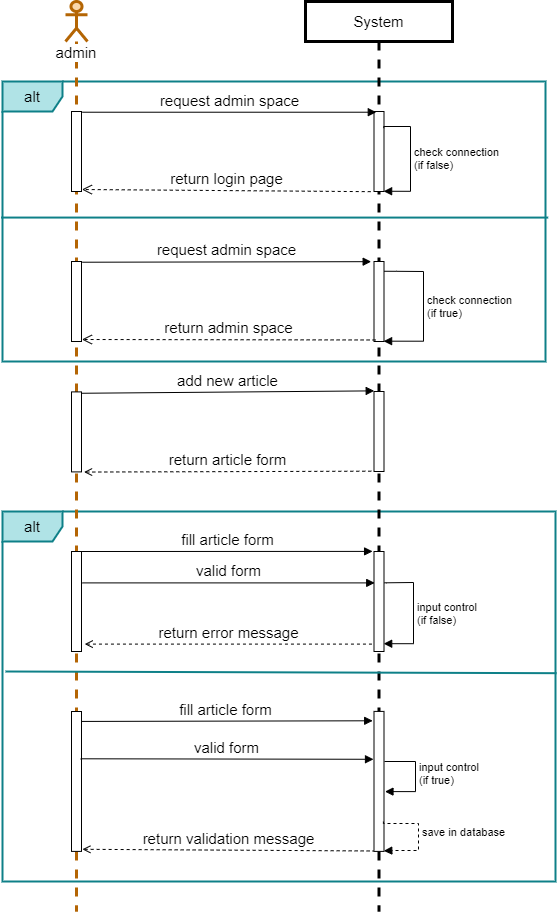

The diagram above was exported from draw.io. Its source (the exported page's mxGraphModel, read from the mxfile embedded in the PNG):
<mxGraphModel dx="782" dy="437" grid="1" gridSize="10" guides="1" tooltips="1" connect="1" arrows="1" fold="1" page="1" pageScale="1" pageWidth="827" pageHeight="1169" math="0" shadow="0">
  <root>
    <mxCell id="0" />
    <mxCell id="1" parent="0" />
    <mxCell id="aj6037q06_IIKeufyZ19-1" value="alt" style="shape=umlFrame;whiteSpace=wrap;html=1;fontSize=15;strokeWidth=2;fillColor=#b0e3e6;strokeColor=#0e8088;" parent="1" vertex="1">
      <mxGeometry x="27" y="560" width="553" height="370" as="geometry" />
    </mxCell>
    <mxCell id="aj6037q06_IIKeufyZ19-2" value="alt" style="shape=umlFrame;whiteSpace=wrap;html=1;fontSize=15;strokeWidth=2;fillColor=#b0e3e6;strokeColor=#0e8088;" parent="1" vertex="1">
      <mxGeometry x="27" y="130" width="543" height="280" as="geometry" />
    </mxCell>
    <mxCell id="aj6037q06_IIKeufyZ19-3" value="admin" style="shape=umlLifeline;participant=umlActor;perimeter=lifelinePerimeter;whiteSpace=wrap;html=1;container=1;collapsible=0;recursiveResize=0;verticalAlign=top;spacingTop=36;labelBackgroundColor=#ffffff;outlineConnect=0;fontSize=15;fillColor=#fad7ac;strokeColor=#b46504;strokeWidth=3;" parent="1" vertex="1">
      <mxGeometry x="90" y="50" width="22" height="910" as="geometry" />
    </mxCell>
    <mxCell id="aj6037q06_IIKeufyZ19-7" value="" style="html=1;points=[];perimeter=orthogonalPerimeter;fontSize=15;" parent="aj6037q06_IIKeufyZ19-3" vertex="1">
      <mxGeometry x="6" y="550" width="10" height="100" as="geometry" />
    </mxCell>
    <mxCell id="aj6037q06_IIKeufyZ19-8" value="" style="html=1;points=[];perimeter=orthogonalPerimeter;fontSize=15;" parent="aj6037q06_IIKeufyZ19-3" vertex="1">
      <mxGeometry x="6" y="110" width="10" height="80" as="geometry" />
    </mxCell>
    <mxCell id="aj6037q06_IIKeufyZ19-9" value="" style="html=1;points=[];perimeter=orthogonalPerimeter;fontSize=15;" parent="aj6037q06_IIKeufyZ19-3" vertex="1">
      <mxGeometry x="6" y="260" width="10" height="80" as="geometry" />
    </mxCell>
    <mxCell id="aj6037q06_IIKeufyZ19-10" value="" style="html=1;points=[];perimeter=orthogonalPerimeter;fontSize=15;" parent="aj6037q06_IIKeufyZ19-3" vertex="1">
      <mxGeometry x="6" y="710" width="10" height="139.9" as="geometry" />
    </mxCell>
    <mxCell id="aj6037q06_IIKeufyZ19-62" value="" style="html=1;points=[];perimeter=orthogonalPerimeter;fontSize=15;" parent="aj6037q06_IIKeufyZ19-3" vertex="1">
      <mxGeometry x="6" y="390.4" width="10" height="80" as="geometry" />
    </mxCell>
    <mxCell id="aj6037q06_IIKeufyZ19-12" value="System" style="shape=umlLifeline;perimeter=lifelinePerimeter;whiteSpace=wrap;html=1;container=1;collapsible=0;recursiveResize=0;outlineConnect=0;fontSize=15;strokeWidth=3;" parent="1" vertex="1">
      <mxGeometry x="330" y="50" width="147" height="910" as="geometry" />
    </mxCell>
    <mxCell id="aj6037q06_IIKeufyZ19-16" value="" style="html=1;points=[];perimeter=orthogonalPerimeter;fontSize=15;" parent="aj6037q06_IIKeufyZ19-12" vertex="1">
      <mxGeometry x="68.5" y="550" width="10" height="100" as="geometry" />
    </mxCell>
    <mxCell id="aj6037q06_IIKeufyZ19-17" value="" style="html=1;points=[];perimeter=orthogonalPerimeter;fontSize=15;" parent="aj6037q06_IIKeufyZ19-12" vertex="1">
      <mxGeometry x="68.5" y="110" width="10" height="80" as="geometry" />
    </mxCell>
    <mxCell id="aj6037q06_IIKeufyZ19-18" value="" style="html=1;points=[];perimeter=orthogonalPerimeter;fontSize=15;" parent="aj6037q06_IIKeufyZ19-12" vertex="1">
      <mxGeometry x="68.5" y="260" width="10" height="80" as="geometry" />
    </mxCell>
    <mxCell id="aj6037q06_IIKeufyZ19-19" value="" style="html=1;points=[];perimeter=orthogonalPerimeter;fontSize=15;" parent="aj6037q06_IIKeufyZ19-12" vertex="1">
      <mxGeometry x="68.5" y="709.9" width="10" height="140" as="geometry" />
    </mxCell>
    <mxCell id="aj6037q06_IIKeufyZ19-65" value="" style="html=1;points=[];perimeter=orthogonalPerimeter;fontSize=15;" parent="aj6037q06_IIKeufyZ19-12" vertex="1">
      <mxGeometry x="68.5" y="390" width="10" height="80" as="geometry" />
    </mxCell>
    <mxCell id="VZiXTJ82m59qlzG1po0P-2" value="check connection&lt;br&gt;(if false)" style="edgeStyle=orthogonalEdgeStyle;html=1;align=left;spacingLeft=2;endArrow=block;rounded=0;entryX=0.963;entryY=0.997;exitX=0.977;exitY=0.208;exitDx=0;exitDy=0;exitPerimeter=0;entryDx=0;entryDy=0;entryPerimeter=0;" parent="aj6037q06_IIKeufyZ19-12" source="aj6037q06_IIKeufyZ19-17" target="aj6037q06_IIKeufyZ19-17" edge="1">
      <mxGeometry relative="1" as="geometry">
        <mxPoint x="80" y="125" as="sourcePoint" />
        <Array as="points">
          <mxPoint x="78" y="125" />
          <mxPoint x="105" y="125" />
          <mxPoint x="105" y="190" />
        </Array>
        <mxPoint x="85" y="145" as="targetPoint" />
      </mxGeometry>
    </mxCell>
    <mxCell id="VZiXTJ82m59qlzG1po0P-3" value="check connection&lt;br&gt;(if true)" style="edgeStyle=orthogonalEdgeStyle;html=1;align=left;spacingLeft=2;endArrow=block;rounded=0;entryX=0.961;entryY=0.996;exitX=1.011;exitY=0.122;exitDx=0;exitDy=0;exitPerimeter=0;entryDx=0;entryDy=0;entryPerimeter=0;" parent="aj6037q06_IIKeufyZ19-12" source="aj6037q06_IIKeufyZ19-18" target="aj6037q06_IIKeufyZ19-18" edge="1">
      <mxGeometry relative="1" as="geometry">
        <mxPoint x="90.79999999999995" y="271.64" as="sourcePoint" />
        <Array as="points">
          <mxPoint x="91" y="270" />
          <mxPoint x="118" y="270" />
          <mxPoint x="118" y="340" />
        </Array>
        <mxPoint x="90" y="316.67999999999995" as="targetPoint" />
      </mxGeometry>
    </mxCell>
    <mxCell id="VZiXTJ82m59qlzG1po0P-4" value="input control&lt;br&gt;(if false)" style="edgeStyle=orthogonalEdgeStyle;html=1;align=left;spacingLeft=2;endArrow=block;rounded=0;entryX=0.969;entryY=0.922;entryDx=0;entryDy=0;entryPerimeter=0;exitX=1.043;exitY=0.313;exitDx=0;exitDy=0;exitPerimeter=0;" parent="aj6037q06_IIKeufyZ19-12" source="aj6037q06_IIKeufyZ19-16" target="aj6037q06_IIKeufyZ19-16" edge="1">
      <mxGeometry relative="1" as="geometry">
        <mxPoint x="80.79999999999995" y="591.5799999999999" as="sourcePoint" />
        <Array as="points">
          <mxPoint x="81" y="581" />
          <mxPoint x="108" y="581" />
          <mxPoint x="108" y="642" />
        </Array>
        <mxPoint x="80" y="636.6199999999999" as="targetPoint" />
      </mxGeometry>
    </mxCell>
    <mxCell id="VZiXTJ82m59qlzG1po0P-5" value="input control&lt;br&gt;(if true)" style="edgeStyle=orthogonalEdgeStyle;html=1;align=left;spacingLeft=2;endArrow=block;rounded=0;entryX=1.097;entryY=0.573;entryDx=0;entryDy=0;entryPerimeter=0;" parent="aj6037q06_IIKeufyZ19-12" target="aj6037q06_IIKeufyZ19-19" edge="1">
      <mxGeometry x="-0.0664" relative="1" as="geometry">
        <mxPoint x="79" y="760" as="sourcePoint" />
        <Array as="points">
          <mxPoint x="110" y="760" />
          <mxPoint x="110" y="790" />
        </Array>
        <mxPoint x="79.99999999999983" y="821.2" as="targetPoint" />
        <mxPoint as="offset" />
      </mxGeometry>
    </mxCell>
    <mxCell id="VZiXTJ82m59qlzG1po0P-6" value="save in database" style="edgeStyle=orthogonalEdgeStyle;html=1;align=left;spacingLeft=2;endArrow=block;rounded=0;exitX=0.942;exitY=0.787;exitDx=0;exitDy=0;exitPerimeter=0;entryX=0.98;entryY=0.996;entryDx=0;entryDy=0;entryPerimeter=0;dashed=1;" parent="aj6037q06_IIKeufyZ19-12" source="aj6037q06_IIKeufyZ19-19" target="aj6037q06_IIKeufyZ19-19" edge="1">
      <mxGeometry x="-0.0664" relative="1" as="geometry">
        <mxPoint x="80" y="820" as="sourcePoint" />
        <Array as="points">
          <mxPoint x="78" y="822" />
          <mxPoint x="113" y="822" />
          <mxPoint x="113" y="849" />
          <mxPoint x="90" y="849" />
        </Array>
        <mxPoint x="82.32000000000005" y="851.6400000000001" as="targetPoint" />
        <mxPoint as="offset" />
      </mxGeometry>
    </mxCell>
    <mxCell id="aj6037q06_IIKeufyZ19-23" value="fill article form" style="html=1;verticalAlign=bottom;endArrow=none;endSize=8;fontSize=15;entryX=1.052;entryY=0;entryDx=0;entryDy=0;entryPerimeter=0;endFill=0;startArrow=block;startFill=1;exitX=-0.141;exitY=-0.001;exitDx=0;exitDy=0;exitPerimeter=0;" parent="1" source="aj6037q06_IIKeufyZ19-16" target="aj6037q06_IIKeufyZ19-7" edge="1">
      <mxGeometry relative="1" as="geometry">
        <mxPoint x="310" y="566" as="targetPoint" />
        <mxPoint x="380" y="492" as="sourcePoint" />
      </mxGeometry>
    </mxCell>
    <mxCell id="aj6037q06_IIKeufyZ19-27" value="return login page" style="html=1;verticalAlign=bottom;endArrow=open;dashed=1;endSize=8;exitX=-0.328;exitY=1.002;fontSize=15;exitDx=0;exitDy=0;exitPerimeter=0;entryX=1.041;entryY=0.975;entryDx=0;entryDy=0;entryPerimeter=0;" parent="1" source="aj6037q06_IIKeufyZ19-17" target="aj6037q06_IIKeufyZ19-8" edge="1">
      <mxGeometry relative="1" as="geometry">
        <mxPoint x="95.88999999999999" y="399.03999999999996" as="targetPoint" />
        <mxPoint x="380.8899999999999" y="399.6" as="sourcePoint" />
      </mxGeometry>
    </mxCell>
    <mxCell id="aj6037q06_IIKeufyZ19-28" value="valid form" style="html=1;verticalAlign=bottom;endArrow=block;fontSize=15;exitX=1.1;exitY=0.314;exitDx=0;exitDy=0;exitPerimeter=0;entryX=0.072;entryY=0.314;entryDx=0;entryDy=0;entryPerimeter=0;" parent="1" source="aj6037q06_IIKeufyZ19-7" target="aj6037q06_IIKeufyZ19-16" edge="1">
      <mxGeometry relative="1" as="geometry">
        <mxPoint x="50" y="600" as="sourcePoint" />
        <mxPoint x="395" y="520" as="targetPoint" />
      </mxGeometry>
    </mxCell>
    <mxCell id="aj6037q06_IIKeufyZ19-29" value="return error message" style="html=1;verticalAlign=bottom;endArrow=none;entryX=-0.15;entryY=0.926;fontSize=15;dashed=1;startArrow=open;startFill=0;endFill=0;exitX=1.322;exitY=0.926;exitDx=0;exitDy=0;exitPerimeter=0;entryDx=0;entryDy=0;entryPerimeter=0;" parent="1" source="aj6037q06_IIKeufyZ19-7" target="aj6037q06_IIKeufyZ19-16" edge="1">
      <mxGeometry relative="1" as="geometry">
        <mxPoint x="110.00000000000006" y="610.56" as="sourcePoint" />
        <mxPoint x="400.71999999999997" y="610" as="targetPoint" />
      </mxGeometry>
    </mxCell>
    <mxCell id="aj6037q06_IIKeufyZ19-41" value="&lt;font color=&quot;#000000&quot;&gt;request admin space&lt;/font&gt;" style="html=1;verticalAlign=bottom;endArrow=block;fontSize=15;exitX=1.089;exitY=0.009;exitDx=0;exitDy=0;exitPerimeter=0;entryX=0.228;entryY=0.009;entryDx=0;entryDy=0;entryPerimeter=0;fontColor=#E8FFCF;" parent="1" source="aj6037q06_IIKeufyZ19-8" target="aj6037q06_IIKeufyZ19-17" edge="1">
      <mxGeometry relative="1" as="geometry">
        <mxPoint x="110" y="491.76" as="sourcePoint" />
        <mxPoint x="380" y="490" as="targetPoint" />
      </mxGeometry>
    </mxCell>
    <mxCell id="aj6037q06_IIKeufyZ19-44" value="" style="html=1;verticalAlign=bottom;endArrow=none;fontSize=15;exitX=-0.002;exitY=0.502;exitDx=0;exitDy=0;exitPerimeter=0;endFill=0;strokeWidth=2;fillColor=#b0e3e6;strokeColor=#0e8088;entryX=1.005;entryY=0.486;entryDx=0;entryDy=0;entryPerimeter=0;" parent="1" target="aj6037q06_IIKeufyZ19-2" edge="1">
      <mxGeometry x="0.3621" y="-42" width="80" relative="1" as="geometry">
        <mxPoint x="25.56" y="266.0620000000001" as="sourcePoint" />
        <mxPoint x="440" y="264" as="targetPoint" />
        <mxPoint as="offset" />
      </mxGeometry>
    </mxCell>
    <mxCell id="aj6037q06_IIKeufyZ19-45" value="&lt;font color=&quot;#000000&quot;&gt;return admin space&lt;/font&gt;" style="html=1;verticalAlign=bottom;endArrow=open;dashed=1;endSize=8;exitX=0.161;exitY=0.981;fontSize=15;exitDx=0;exitDy=0;exitPerimeter=0;entryX=1.041;entryY=0.975;entryDx=0;entryDy=0;entryPerimeter=0;fontColor=#E8FFCF;" parent="1" source="aj6037q06_IIKeufyZ19-18" target="aj6037q06_IIKeufyZ19-9" edge="1">
      <mxGeometry relative="1" as="geometry">
        <mxPoint x="95.88999999999999" y="519.04" as="targetPoint" />
        <mxPoint x="395.22" y="690.16" as="sourcePoint" />
      </mxGeometry>
    </mxCell>
    <mxCell id="aj6037q06_IIKeufyZ19-46" value="&lt;font color=&quot;#000000&quot;&gt;request admin space&lt;/font&gt;" style="html=1;verticalAlign=bottom;endArrow=block;fontSize=15;exitX=1.089;exitY=0.009;exitDx=0;exitDy=0;exitPerimeter=0;entryX=-0.283;entryY=0.002;entryDx=0;entryDy=0;entryPerimeter=0;fontColor=#E8FFCF;" parent="1" source="aj6037q06_IIKeufyZ19-9" target="aj6037q06_IIKeufyZ19-18" edge="1">
      <mxGeometry relative="1" as="geometry">
        <mxPoint x="110" y="611.76" as="sourcePoint" />
        <mxPoint x="400.78" y="610.72" as="targetPoint" />
      </mxGeometry>
    </mxCell>
    <mxCell id="aj6037q06_IIKeufyZ19-50" value="return validation message" style="html=1;verticalAlign=bottom;endArrow=none;entryX=-0.05;entryY=0.997;fontSize=15;dashed=1;startArrow=open;startFill=0;endFill=0;exitX=1.089;exitY=0.985;exitDx=0;exitDy=0;exitPerimeter=0;entryDx=0;entryDy=0;entryPerimeter=0;" parent="1" source="aj6037q06_IIKeufyZ19-10" target="aj6037q06_IIKeufyZ19-19" edge="1">
      <mxGeometry relative="1" as="geometry">
        <mxPoint x="110.00000000000006" y="770.66" as="sourcePoint" />
        <mxPoint x="397" y="1072.6999999999998" as="targetPoint" />
      </mxGeometry>
    </mxCell>
    <mxCell id="aj6037q06_IIKeufyZ19-52" value="valid form" style="html=1;verticalAlign=bottom;endArrow=block;fontSize=15;exitX=0.922;exitY=0.338;exitDx=0;exitDy=0;exitPerimeter=0;entryX=-0.05;entryY=0.342;entryDx=0;entryDy=0;entryPerimeter=0;" parent="1" source="aj6037q06_IIKeufyZ19-10" target="aj6037q06_IIKeufyZ19-19" edge="1">
      <mxGeometry relative="1" as="geometry">
        <mxPoint x="50" y="760.1" as="sourcePoint" />
        <mxPoint x="399.22" y="1011.5000000000001" as="targetPoint" />
      </mxGeometry>
    </mxCell>
    <mxCell id="aj6037q06_IIKeufyZ19-53" value="fill article form&amp;nbsp;" style="html=1;verticalAlign=bottom;endArrow=none;endSize=8;fontSize=15;entryX=1.052;entryY=0.071;entryDx=0;entryDy=0;entryPerimeter=0;endFill=0;startArrow=block;startFill=1;exitX=-0.131;exitY=0.067;exitDx=0;exitDy=0;exitPerimeter=0;" parent="1" source="aj6037q06_IIKeufyZ19-19" target="aj6037q06_IIKeufyZ19-10" edge="1">
      <mxGeometry relative="1" as="geometry">
        <mxPoint x="310" y="726.1" as="targetPoint" />
        <mxPoint x="397.0899999999999" y="980.0000000000001" as="sourcePoint" />
      </mxGeometry>
    </mxCell>
    <mxCell id="aj6037q06_IIKeufyZ19-54" value="" style="html=1;verticalAlign=bottom;endArrow=none;fontSize=15;endFill=0;strokeWidth=2;fillColor=#b0e3e6;strokeColor=#0e8088;entryX=1.002;entryY=0.437;entryDx=0;entryDy=0;entryPerimeter=0;" parent="1" target="aj6037q06_IIKeufyZ19-1" edge="1">
      <mxGeometry x="0.3621" y="-42" width="80" relative="1" as="geometry">
        <mxPoint x="30" y="720" as="sourcePoint" />
        <mxPoint x="570" y="720" as="targetPoint" />
        <mxPoint as="offset" />
      </mxGeometry>
    </mxCell>
    <mxCell id="aj6037q06_IIKeufyZ19-63" value="return article form&amp;nbsp;" style="html=1;verticalAlign=bottom;endArrow=none;entryX=0.06;entryY=0.996;fontSize=15;dashed=1;startArrow=open;startFill=0;endFill=0;exitX=1.256;exitY=1.002;exitDx=0;exitDy=0;exitPerimeter=0;entryDx=0;entryDy=0;entryPerimeter=0;" parent="1" source="aj6037q06_IIKeufyZ19-62" target="aj6037q06_IIKeufyZ19-65" edge="1">
      <mxGeometry relative="1" as="geometry">
        <mxPoint x="110" y="560.4" as="sourcePoint" />
        <mxPoint x="399.28" y="520.0000000000001" as="targetPoint" />
      </mxGeometry>
    </mxCell>
    <mxCell id="aj6037q06_IIKeufyZ19-64" value="add new article" style="html=1;verticalAlign=bottom;endArrow=block;entryX=0.021;entryY=-0.008;fontSize=15;exitX=1;exitY=0.017;exitDx=0;exitDy=0;exitPerimeter=0;entryDx=0;entryDy=0;entryPerimeter=0;" parent="1" source="aj6037q06_IIKeufyZ19-62" target="aj6037q06_IIKeufyZ19-65" edge="1">
      <mxGeometry relative="1" as="geometry">
        <mxPoint x="160" y="470.4" as="sourcePoint" />
        <mxPoint x="398.1700000000001" y="440" as="targetPoint" />
      </mxGeometry>
    </mxCell>
  </root>
</mxGraphModel>